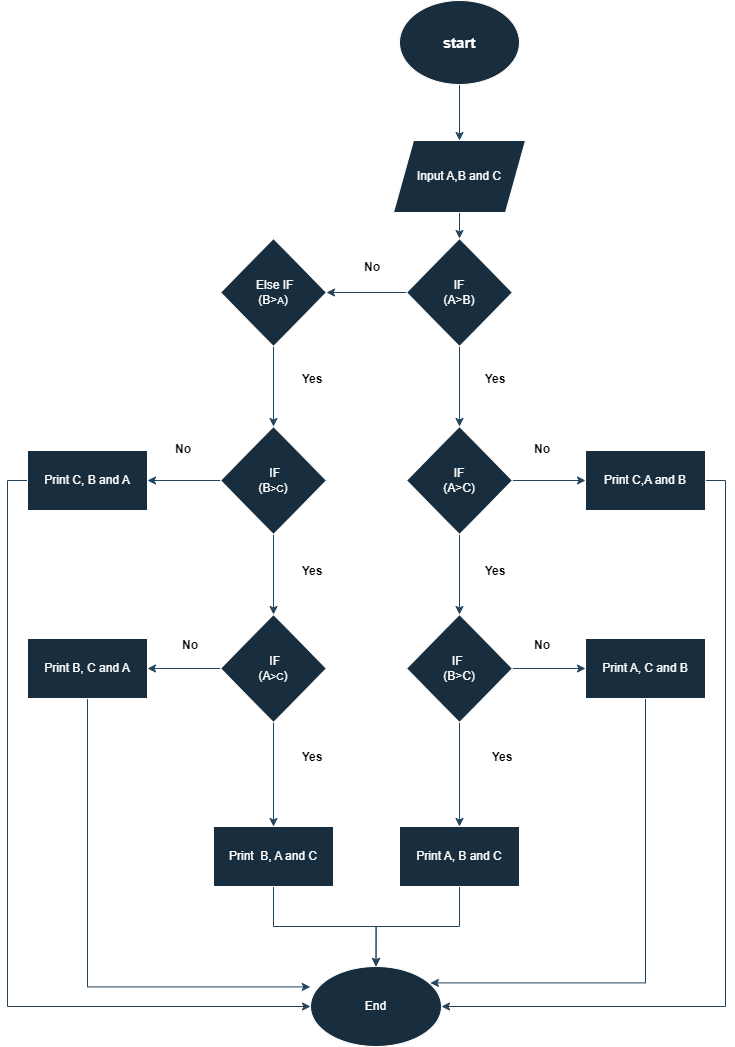

The diagram above was exported from draw.io. Its source (the exported page's mxGraphModel, read from the mxfile embedded in the PNG):
<mxGraphModel dx="2927" dy="1068" grid="1" gridSize="14" guides="1" tooltips="1" connect="1" arrows="1" fold="1" page="1" pageScale="1" pageWidth="827" pageHeight="1169" math="0" shadow="0">
  <root>
    <mxCell id="WIyWlLk6GJQsqaUBKTNV-0" />
    <mxCell id="WIyWlLk6GJQsqaUBKTNV-1" parent="WIyWlLk6GJQsqaUBKTNV-0" />
    <mxCell id="tY93HcLc-vLaYe6ZlGiC-9" value="" style="edgeStyle=orthogonalEdgeStyle;rounded=0;orthogonalLoop=1;jettySize=auto;html=1;labelBackgroundColor=none;strokeColor=#23445D;fontColor=default;" edge="1" parent="WIyWlLk6GJQsqaUBKTNV-1" source="7cXDEFyvJSTMgJvH8A4K-0" target="tY93HcLc-vLaYe6ZlGiC-0">
      <mxGeometry relative="1" as="geometry" />
    </mxCell>
    <mxCell id="7cXDEFyvJSTMgJvH8A4K-0" value="&lt;b&gt;&lt;font style=&quot;font-size: 15px;&quot;&gt;start&lt;/font&gt;&lt;/b&gt;" style="ellipse;whiteSpace=wrap;html=1;labelBackgroundColor=none;fillColor=#182E3E;strokeColor=#FFFFFF;fontColor=#FFFFFF;" parent="WIyWlLk6GJQsqaUBKTNV-1" vertex="1">
      <mxGeometry x="341" y="14" width="120" height="84" as="geometry" />
    </mxCell>
    <mxCell id="tY93HcLc-vLaYe6ZlGiC-8" style="edgeStyle=orthogonalEdgeStyle;rounded=0;orthogonalLoop=1;jettySize=auto;html=1;exitX=0.5;exitY=1;exitDx=0;exitDy=0;entryX=0.5;entryY=0;entryDx=0;entryDy=0;labelBackgroundColor=none;strokeColor=#23445D;fontColor=default;" edge="1" parent="WIyWlLk6GJQsqaUBKTNV-1" source="tY93HcLc-vLaYe6ZlGiC-0" target="tY93HcLc-vLaYe6ZlGiC-1">
      <mxGeometry relative="1" as="geometry" />
    </mxCell>
    <mxCell id="tY93HcLc-vLaYe6ZlGiC-0" value="Input A,B and C" style="shape=parallelogram;perimeter=parallelogramPerimeter;whiteSpace=wrap;html=1;fixedSize=1;labelBackgroundColor=none;fillColor=#182E3E;strokeColor=#FFFFFF;fontColor=#FFFFFF;" vertex="1" parent="WIyWlLk6GJQsqaUBKTNV-1">
      <mxGeometry x="335" y="154" width="132" height="72" as="geometry" />
    </mxCell>
    <mxCell id="tY93HcLc-vLaYe6ZlGiC-3" value="" style="edgeStyle=orthogonalEdgeStyle;rounded=0;orthogonalLoop=1;jettySize=auto;html=1;labelBackgroundColor=none;strokeColor=#23445D;fontColor=default;" edge="1" parent="WIyWlLk6GJQsqaUBKTNV-1" source="tY93HcLc-vLaYe6ZlGiC-1" target="tY93HcLc-vLaYe6ZlGiC-2">
      <mxGeometry relative="1" as="geometry" />
    </mxCell>
    <mxCell id="tY93HcLc-vLaYe6ZlGiC-21" value="" style="edgeStyle=orthogonalEdgeStyle;rounded=0;orthogonalLoop=1;jettySize=auto;html=1;labelBackgroundColor=none;strokeColor=#23445D;fontColor=default;" edge="1" parent="WIyWlLk6GJQsqaUBKTNV-1" source="tY93HcLc-vLaYe6ZlGiC-1" target="tY93HcLc-vLaYe6ZlGiC-20">
      <mxGeometry relative="1" as="geometry" />
    </mxCell>
    <mxCell id="tY93HcLc-vLaYe6ZlGiC-1" value="IF&lt;br&gt;(A&amp;gt;B)" style="rhombus;whiteSpace=wrap;html=1;labelBackgroundColor=none;fillColor=#182E3E;strokeColor=#FFFFFF;fontColor=#FFFFFF;" vertex="1" parent="WIyWlLk6GJQsqaUBKTNV-1">
      <mxGeometry x="348" y="252" width="106" height="108" as="geometry" />
    </mxCell>
    <mxCell id="tY93HcLc-vLaYe6ZlGiC-5" value="" style="edgeStyle=orthogonalEdgeStyle;rounded=0;orthogonalLoop=1;jettySize=auto;html=1;labelBackgroundColor=none;strokeColor=#23445D;fontColor=default;" edge="1" parent="WIyWlLk6GJQsqaUBKTNV-1" source="tY93HcLc-vLaYe6ZlGiC-2" target="tY93HcLc-vLaYe6ZlGiC-4">
      <mxGeometry relative="1" as="geometry" />
    </mxCell>
    <mxCell id="tY93HcLc-vLaYe6ZlGiC-13" value="" style="edgeStyle=orthogonalEdgeStyle;rounded=0;orthogonalLoop=1;jettySize=auto;html=1;labelBackgroundColor=none;strokeColor=#23445D;fontColor=default;" edge="1" parent="WIyWlLk6GJQsqaUBKTNV-1" source="tY93HcLc-vLaYe6ZlGiC-2" target="tY93HcLc-vLaYe6ZlGiC-12">
      <mxGeometry relative="1" as="geometry" />
    </mxCell>
    <mxCell id="tY93HcLc-vLaYe6ZlGiC-2" value="IF&lt;br&gt;(A&amp;gt;C)" style="rhombus;whiteSpace=wrap;html=1;labelBackgroundColor=none;fillColor=#182E3E;strokeColor=#FFFFFF;fontColor=#FFFFFF;" vertex="1" parent="WIyWlLk6GJQsqaUBKTNV-1">
      <mxGeometry x="348" y="440" width="106" height="108" as="geometry" />
    </mxCell>
    <mxCell id="tY93HcLc-vLaYe6ZlGiC-7" value="" style="edgeStyle=orthogonalEdgeStyle;rounded=0;orthogonalLoop=1;jettySize=auto;html=1;labelBackgroundColor=none;strokeColor=#23445D;fontColor=default;" edge="1" parent="WIyWlLk6GJQsqaUBKTNV-1" source="tY93HcLc-vLaYe6ZlGiC-4" target="tY93HcLc-vLaYe6ZlGiC-6">
      <mxGeometry relative="1" as="geometry" />
    </mxCell>
    <mxCell id="tY93HcLc-vLaYe6ZlGiC-11" value="" style="edgeStyle=orthogonalEdgeStyle;rounded=0;orthogonalLoop=1;jettySize=auto;html=1;labelBackgroundColor=none;strokeColor=#23445D;fontColor=default;" edge="1" parent="WIyWlLk6GJQsqaUBKTNV-1" source="tY93HcLc-vLaYe6ZlGiC-4" target="tY93HcLc-vLaYe6ZlGiC-10">
      <mxGeometry relative="1" as="geometry" />
    </mxCell>
    <mxCell id="tY93HcLc-vLaYe6ZlGiC-4" value="IF&amp;nbsp;&lt;br&gt;(B&amp;gt;C)" style="rhombus;whiteSpace=wrap;html=1;labelBackgroundColor=none;fillColor=#182E3E;strokeColor=#FFFFFF;fontColor=#FFFFFF;" vertex="1" parent="WIyWlLk6GJQsqaUBKTNV-1">
      <mxGeometry x="348" y="628" width="106" height="108" as="geometry" />
    </mxCell>
    <mxCell id="tY93HcLc-vLaYe6ZlGiC-36" style="edgeStyle=orthogonalEdgeStyle;rounded=0;orthogonalLoop=1;jettySize=auto;html=1;exitX=0.5;exitY=1;exitDx=0;exitDy=0;entryX=0.5;entryY=0;entryDx=0;entryDy=0;labelBackgroundColor=none;strokeColor=#23445D;fontColor=default;" edge="1" parent="WIyWlLk6GJQsqaUBKTNV-1" source="tY93HcLc-vLaYe6ZlGiC-6" target="tY93HcLc-vLaYe6ZlGiC-34">
      <mxGeometry relative="1" as="geometry" />
    </mxCell>
    <mxCell id="tY93HcLc-vLaYe6ZlGiC-6" value="Print A, B and C" style="whiteSpace=wrap;html=1;labelBackgroundColor=none;fillColor=#182E3E;strokeColor=#FFFFFF;fontColor=#FFFFFF;" vertex="1" parent="WIyWlLk6GJQsqaUBKTNV-1">
      <mxGeometry x="341" y="840" width="120" height="60" as="geometry" />
    </mxCell>
    <mxCell id="tY93HcLc-vLaYe6ZlGiC-38" style="edgeStyle=orthogonalEdgeStyle;rounded=0;orthogonalLoop=1;jettySize=auto;html=1;exitX=0.5;exitY=1;exitDx=0;exitDy=0;entryX=0.915;entryY=0.205;entryDx=0;entryDy=0;entryPerimeter=0;labelBackgroundColor=none;strokeColor=#23445D;fontColor=default;" edge="1" parent="WIyWlLk6GJQsqaUBKTNV-1" source="tY93HcLc-vLaYe6ZlGiC-10" target="tY93HcLc-vLaYe6ZlGiC-34">
      <mxGeometry relative="1" as="geometry">
        <Array as="points">
          <mxPoint x="587" y="996" />
        </Array>
      </mxGeometry>
    </mxCell>
    <mxCell id="tY93HcLc-vLaYe6ZlGiC-10" value="Print A, C and B" style="whiteSpace=wrap;html=1;labelBackgroundColor=none;fillColor=#182E3E;strokeColor=#FFFFFF;fontColor=#FFFFFF;" vertex="1" parent="WIyWlLk6GJQsqaUBKTNV-1">
      <mxGeometry x="527" y="652" width="120" height="60" as="geometry" />
    </mxCell>
    <mxCell id="tY93HcLc-vLaYe6ZlGiC-37" style="edgeStyle=orthogonalEdgeStyle;rounded=0;orthogonalLoop=1;jettySize=auto;html=1;exitX=1;exitY=0.5;exitDx=0;exitDy=0;entryX=1;entryY=0.5;entryDx=0;entryDy=0;labelBackgroundColor=none;strokeColor=#23445D;fontColor=default;" edge="1" parent="WIyWlLk6GJQsqaUBKTNV-1" source="tY93HcLc-vLaYe6ZlGiC-12" target="tY93HcLc-vLaYe6ZlGiC-34">
      <mxGeometry relative="1" as="geometry" />
    </mxCell>
    <mxCell id="tY93HcLc-vLaYe6ZlGiC-12" value="Print C,A and B" style="whiteSpace=wrap;html=1;labelBackgroundColor=none;fillColor=#182E3E;strokeColor=#FFFFFF;fontColor=#FFFFFF;" vertex="1" parent="WIyWlLk6GJQsqaUBKTNV-1">
      <mxGeometry x="527" y="464" width="120" height="60" as="geometry" />
    </mxCell>
    <mxCell id="tY93HcLc-vLaYe6ZlGiC-25" value="" style="edgeStyle=orthogonalEdgeStyle;rounded=0;orthogonalLoop=1;jettySize=auto;html=1;labelBackgroundColor=none;strokeColor=#23445D;fontColor=default;" edge="1" parent="WIyWlLk6GJQsqaUBKTNV-1" source="tY93HcLc-vLaYe6ZlGiC-20" target="tY93HcLc-vLaYe6ZlGiC-24">
      <mxGeometry relative="1" as="geometry" />
    </mxCell>
    <mxCell id="tY93HcLc-vLaYe6ZlGiC-20" value="&amp;nbsp;Else IF&lt;br&gt;(B&amp;gt;&lt;span style=&quot;font-size: 10px;&quot;&gt;A&lt;/span&gt;)" style="rhombus;whiteSpace=wrap;html=1;labelBackgroundColor=none;fillColor=#182E3E;strokeColor=#FFFFFF;fontColor=#FFFFFF;" vertex="1" parent="WIyWlLk6GJQsqaUBKTNV-1">
      <mxGeometry x="162" y="252" width="106" height="108" as="geometry" />
    </mxCell>
    <mxCell id="tY93HcLc-vLaYe6ZlGiC-27" value="" style="edgeStyle=orthogonalEdgeStyle;rounded=0;orthogonalLoop=1;jettySize=auto;html=1;labelBackgroundColor=none;strokeColor=#23445D;fontColor=default;" edge="1" parent="WIyWlLk6GJQsqaUBKTNV-1" source="tY93HcLc-vLaYe6ZlGiC-24" target="tY93HcLc-vLaYe6ZlGiC-26">
      <mxGeometry relative="1" as="geometry" />
    </mxCell>
    <mxCell id="tY93HcLc-vLaYe6ZlGiC-33" value="" style="edgeStyle=orthogonalEdgeStyle;rounded=0;orthogonalLoop=1;jettySize=auto;html=1;labelBackgroundColor=none;strokeColor=#23445D;fontColor=default;" edge="1" parent="WIyWlLk6GJQsqaUBKTNV-1" source="tY93HcLc-vLaYe6ZlGiC-24" target="tY93HcLc-vLaYe6ZlGiC-32">
      <mxGeometry relative="1" as="geometry" />
    </mxCell>
    <mxCell id="tY93HcLc-vLaYe6ZlGiC-24" value="&amp;nbsp;IF&lt;br&gt;(B&lt;span style=&quot;font-size: 10px;&quot;&gt;&amp;gt;C&lt;/span&gt;)" style="rhombus;whiteSpace=wrap;html=1;labelBackgroundColor=none;fillColor=#182E3E;strokeColor=#FFFFFF;fontColor=#FFFFFF;" vertex="1" parent="WIyWlLk6GJQsqaUBKTNV-1">
      <mxGeometry x="162" y="440" width="106" height="108" as="geometry" />
    </mxCell>
    <mxCell id="tY93HcLc-vLaYe6ZlGiC-29" value="" style="edgeStyle=orthogonalEdgeStyle;rounded=0;orthogonalLoop=1;jettySize=auto;html=1;labelBackgroundColor=none;strokeColor=#23445D;fontColor=default;" edge="1" parent="WIyWlLk6GJQsqaUBKTNV-1" source="tY93HcLc-vLaYe6ZlGiC-26" target="tY93HcLc-vLaYe6ZlGiC-28">
      <mxGeometry relative="1" as="geometry" />
    </mxCell>
    <mxCell id="tY93HcLc-vLaYe6ZlGiC-31" value="" style="edgeStyle=orthogonalEdgeStyle;rounded=0;orthogonalLoop=1;jettySize=auto;html=1;labelBackgroundColor=none;strokeColor=#23445D;fontColor=default;" edge="1" parent="WIyWlLk6GJQsqaUBKTNV-1" source="tY93HcLc-vLaYe6ZlGiC-26" target="tY93HcLc-vLaYe6ZlGiC-30">
      <mxGeometry relative="1" as="geometry" />
    </mxCell>
    <mxCell id="tY93HcLc-vLaYe6ZlGiC-26" value="&amp;nbsp;IF&lt;br&gt;(A&lt;span style=&quot;font-size: 10px;&quot;&gt;&amp;gt;C&lt;/span&gt;)" style="rhombus;whiteSpace=wrap;html=1;labelBackgroundColor=none;fillColor=#182E3E;strokeColor=#FFFFFF;fontColor=#FFFFFF;" vertex="1" parent="WIyWlLk6GJQsqaUBKTNV-1">
      <mxGeometry x="162" y="628" width="106" height="108" as="geometry" />
    </mxCell>
    <mxCell id="tY93HcLc-vLaYe6ZlGiC-35" value="" style="edgeStyle=orthogonalEdgeStyle;rounded=0;orthogonalLoop=1;jettySize=auto;html=1;labelBackgroundColor=none;strokeColor=#23445D;fontColor=default;" edge="1" parent="WIyWlLk6GJQsqaUBKTNV-1" source="tY93HcLc-vLaYe6ZlGiC-28" target="tY93HcLc-vLaYe6ZlGiC-34">
      <mxGeometry relative="1" as="geometry" />
    </mxCell>
    <mxCell id="tY93HcLc-vLaYe6ZlGiC-28" value="Print&amp;nbsp; B, A and C" style="whiteSpace=wrap;html=1;labelBackgroundColor=none;fillColor=#182E3E;strokeColor=#FFFFFF;fontColor=#FFFFFF;" vertex="1" parent="WIyWlLk6GJQsqaUBKTNV-1">
      <mxGeometry x="155" y="840" width="120" height="60" as="geometry" />
    </mxCell>
    <mxCell id="tY93HcLc-vLaYe6ZlGiC-40" style="edgeStyle=orthogonalEdgeStyle;rounded=0;orthogonalLoop=1;jettySize=auto;html=1;exitX=0.5;exitY=1;exitDx=0;exitDy=0;entryX=-0.002;entryY=0.255;entryDx=0;entryDy=0;entryPerimeter=0;strokeColor=#23445D;" edge="1" parent="WIyWlLk6GJQsqaUBKTNV-1" source="tY93HcLc-vLaYe6ZlGiC-30" target="tY93HcLc-vLaYe6ZlGiC-34">
      <mxGeometry relative="1" as="geometry" />
    </mxCell>
    <mxCell id="tY93HcLc-vLaYe6ZlGiC-30" value="Print B, C and A" style="whiteSpace=wrap;html=1;labelBackgroundColor=none;fillColor=#182E3E;strokeColor=#FFFFFF;fontColor=#FFFFFF;" vertex="1" parent="WIyWlLk6GJQsqaUBKTNV-1">
      <mxGeometry x="-31" y="652" width="120" height="60" as="geometry" />
    </mxCell>
    <mxCell id="tY93HcLc-vLaYe6ZlGiC-39" style="edgeStyle=orthogonalEdgeStyle;rounded=0;orthogonalLoop=1;jettySize=auto;html=1;exitX=0;exitY=0.5;exitDx=0;exitDy=0;strokeColor=#23445D;entryX=0;entryY=0.5;entryDx=0;entryDy=0;" edge="1" parent="WIyWlLk6GJQsqaUBKTNV-1" source="tY93HcLc-vLaYe6ZlGiC-32" target="tY93HcLc-vLaYe6ZlGiC-34">
      <mxGeometry relative="1" as="geometry">
        <mxPoint x="-126" y="658" as="targetPoint" />
      </mxGeometry>
    </mxCell>
    <mxCell id="tY93HcLc-vLaYe6ZlGiC-32" value="Print C, B and A" style="whiteSpace=wrap;html=1;labelBackgroundColor=none;fillColor=#182E3E;strokeColor=#FFFFFF;fontColor=#FFFFFF;" vertex="1" parent="WIyWlLk6GJQsqaUBKTNV-1">
      <mxGeometry x="-31" y="464" width="120" height="60" as="geometry" />
    </mxCell>
    <mxCell id="tY93HcLc-vLaYe6ZlGiC-34" value="End" style="ellipse;whiteSpace=wrap;html=1;labelBackgroundColor=none;fillColor=#182E3E;strokeColor=#FFFFFF;fontColor=#FFFFFF;" vertex="1" parent="WIyWlLk6GJQsqaUBKTNV-1">
      <mxGeometry x="252" y="980" width="131" height="80" as="geometry" />
    </mxCell>
    <mxCell id="tY93HcLc-vLaYe6ZlGiC-44" value="No" style="text;html=1;strokeColor=none;fillColor=none;align=center;verticalAlign=middle;whiteSpace=wrap;rounded=0;fontColor=#000000;fontStyle=1" vertex="1" parent="WIyWlLk6GJQsqaUBKTNV-1">
      <mxGeometry x="454" y="448" width="60" height="30" as="geometry" />
    </mxCell>
    <mxCell id="tY93HcLc-vLaYe6ZlGiC-45" value="Yes" style="text;html=1;strokeColor=none;fillColor=none;align=center;verticalAlign=middle;whiteSpace=wrap;rounded=0;fontColor=#000000;fontStyle=1" vertex="1" parent="WIyWlLk6GJQsqaUBKTNV-1">
      <mxGeometry x="224" y="378" width="60" height="30" as="geometry" />
    </mxCell>
    <mxCell id="tY93HcLc-vLaYe6ZlGiC-46" value="Yes" style="text;html=1;strokeColor=none;fillColor=none;align=center;verticalAlign=middle;whiteSpace=wrap;rounded=0;fontColor=#000000;fontStyle=1" vertex="1" parent="WIyWlLk6GJQsqaUBKTNV-1">
      <mxGeometry x="407" y="378" width="60" height="30" as="geometry" />
    </mxCell>
    <mxCell id="tY93HcLc-vLaYe6ZlGiC-47" value="Yes" style="text;html=1;strokeColor=none;fillColor=none;align=center;verticalAlign=middle;whiteSpace=wrap;rounded=0;fontColor=#000000;fontStyle=1" vertex="1" parent="WIyWlLk6GJQsqaUBKTNV-1">
      <mxGeometry x="407" y="570" width="60" height="30" as="geometry" />
    </mxCell>
    <mxCell id="tY93HcLc-vLaYe6ZlGiC-48" value="Yes" style="text;html=1;strokeColor=none;fillColor=none;align=center;verticalAlign=middle;whiteSpace=wrap;rounded=0;fontColor=#000000;fontStyle=1" vertex="1" parent="WIyWlLk6GJQsqaUBKTNV-1">
      <mxGeometry x="224" y="570" width="60" height="30" as="geometry" />
    </mxCell>
    <mxCell id="tY93HcLc-vLaYe6ZlGiC-50" value="Yes" style="text;html=1;strokeColor=none;fillColor=none;align=center;verticalAlign=middle;whiteSpace=wrap;rounded=0;fontColor=#000000;fontStyle=1" vertex="1" parent="WIyWlLk6GJQsqaUBKTNV-1">
      <mxGeometry x="414" y="756" width="60" height="30" as="geometry" />
    </mxCell>
    <mxCell id="tY93HcLc-vLaYe6ZlGiC-51" value="Yes" style="text;html=1;strokeColor=none;fillColor=none;align=center;verticalAlign=middle;whiteSpace=wrap;rounded=0;fontColor=#000000;fontStyle=1" vertex="1" parent="WIyWlLk6GJQsqaUBKTNV-1">
      <mxGeometry x="224" y="756" width="60" height="30" as="geometry" />
    </mxCell>
    <mxCell id="tY93HcLc-vLaYe6ZlGiC-52" value="No" style="text;html=1;strokeColor=none;fillColor=none;align=center;verticalAlign=middle;whiteSpace=wrap;rounded=0;fontColor=#000000;fontStyle=1" vertex="1" parent="WIyWlLk6GJQsqaUBKTNV-1">
      <mxGeometry x="284" y="266" width="60" height="30" as="geometry" />
    </mxCell>
    <mxCell id="tY93HcLc-vLaYe6ZlGiC-53" value="No" style="text;html=1;strokeColor=none;fillColor=none;align=center;verticalAlign=middle;whiteSpace=wrap;rounded=0;fontColor=#000000;fontStyle=1" vertex="1" parent="WIyWlLk6GJQsqaUBKTNV-1">
      <mxGeometry x="95" y="448" width="60" height="30" as="geometry" />
    </mxCell>
    <mxCell id="tY93HcLc-vLaYe6ZlGiC-54" value="No" style="text;html=1;strokeColor=none;fillColor=none;align=center;verticalAlign=middle;whiteSpace=wrap;rounded=0;fontColor=#000000;fontStyle=1" vertex="1" parent="WIyWlLk6GJQsqaUBKTNV-1">
      <mxGeometry x="454" y="644" width="60" height="30" as="geometry" />
    </mxCell>
    <mxCell id="tY93HcLc-vLaYe6ZlGiC-55" value="No" style="text;html=1;strokeColor=none;fillColor=none;align=center;verticalAlign=middle;whiteSpace=wrap;rounded=0;fontColor=#000000;fontStyle=1" vertex="1" parent="WIyWlLk6GJQsqaUBKTNV-1">
      <mxGeometry x="102" y="644" width="60" height="30" as="geometry" />
    </mxCell>
  </root>
</mxGraphModel>